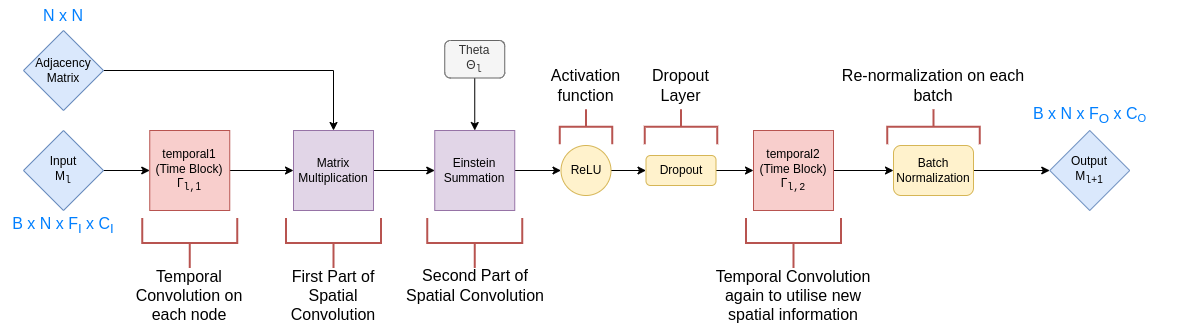

The diagram above was exported from draw.io. Its source (the exported page's mxGraphModel, read from the mxfile embedded in the PNG):
<mxGraphModel dx="1350" dy="878" grid="1" gridSize="10" guides="1" tooltips="1" connect="1" arrows="1" fold="1" page="1" pageScale="1" pageWidth="827" pageHeight="1169" math="1" shadow="0">
  <root>
    <mxCell id="0" />
    <mxCell id="1" parent="0" />
    <mxCell id="8epWSHPVbGEPPZAaLF-7-1" style="edgeStyle=orthogonalEdgeStyle;rounded=0;orthogonalLoop=1;jettySize=auto;html=1;exitX=1;exitY=0.5;exitDx=0;exitDy=0;entryX=0;entryY=0.5;entryDx=0;entryDy=0;" parent="1" source="8epWSHPVbGEPPZAaLF-7-3" target="8epWSHPVbGEPPZAaLF-7-8" edge="1">
      <mxGeometry relative="1" as="geometry">
        <mxPoint x="470" y="330" as="targetPoint" />
      </mxGeometry>
    </mxCell>
    <mxCell id="8epWSHPVbGEPPZAaLF-7-2" style="edgeStyle=orthogonalEdgeStyle;rounded=0;orthogonalLoop=1;jettySize=auto;html=1;entryX=0.5;entryY=0;entryDx=0;entryDy=0;exitX=1;exitY=0.5;exitDx=0;exitDy=0;" parent="1" source="8epWSHPVbGEPPZAaLF-7-18" target="8epWSHPVbGEPPZAaLF-7-8" edge="1">
      <mxGeometry relative="1" as="geometry">
        <mxPoint x="60" y="230" as="sourcePoint" />
      </mxGeometry>
    </mxCell>
    <mxCell id="8epWSHPVbGEPPZAaLF-7-3" value="temporal1&lt;br&gt;(Time Block)&lt;br&gt;&lt;span dir=&quot;ltr&quot; style=&quot;box-sizing: border-box ; color: transparent ; cursor: text ; position: absolute ; transform-origin: 0px 0px ; background-color: rgb(255 , 255 , 255) ; left: 191.446px ; top: 737.417px ; font-size: 13.5582px ; font-family: sans-serif ; transform: scalex(1.19086)&quot;&gt;Γ&lt;/span&gt;&lt;span dir=&quot;ltr&quot; style=&quot;box-sizing: border-box ; color: transparent ; cursor: text ; position: absolute ; transform-origin: 0px 0px ; background-color: rgb(255 , 255 , 255) ; left: 214.23px ; top: 742.615px ; font-size: 9.90549px ; font-family: sans-serif&quot;&gt;l&lt;/span&gt;&lt;span dir=&quot;ltr&quot; style=&quot;box-sizing: border-box ; color: transparent ; cursor: text ; position: absolute ; transform-origin: 0px 0px ; background-color: rgb(255 , 255 , 255) ; left: 217.372px ; top: 746.016px ; font-size: 7.42914px ; font-family: sans-serif&quot;&gt;1&lt;/span&gt;&lt;div&gt;&lt;span dir=&quot;ltr&quot; style=&quot;box-sizing: border-box ; color: transparent ; cursor: text ; position: absolute ; transform-origin: 0px 0px ; background-color: rgb(255 , 255 , 255) ; left: 191.446px ; top: 737.417px ; font-size: 13.5582px ; font-family: sans-serif ; transform: scalex(1.19086)&quot;&gt;Γ&lt;/span&gt;&lt;span dir=&quot;ltr&quot; style=&quot;box-sizing: border-box ; color: transparent ; cursor: text ; position: absolute ; transform-origin: 0px 0px ; background-color: rgb(255 , 255 , 255) ; left: 214.23px ; top: 742.615px ; font-size: 9.90549px ; font-family: sans-serif&quot;&gt;l&lt;/span&gt;&lt;span dir=&quot;ltr&quot; style=&quot;box-sizing: border-box ; color: transparent ; cursor: text ; position: absolute ; transform-origin: 0px 0px ; background-color: rgb(255 , 255 , 255) ; left: 217.372px ; top: 746.016px ; font-size: 7.42914px ; font-family: sans-serif&quot;&gt;1&lt;/span&gt;&lt;/div&gt;&lt;div&gt;Γ&lt;sub&gt;&lt;font face=&quot;Courier New&quot;&gt;l,&lt;/font&gt;1&lt;/sub&gt;&lt;br&gt;&lt;/div&gt;" style="whiteSpace=wrap;html=1;aspect=fixed;fillColor=#f8cecc;strokeColor=#b85450;" parent="1" vertex="1">
      <mxGeometry x="296.25" y="290" width="80" height="80" as="geometry" />
    </mxCell>
    <mxCell id="8epWSHPVbGEPPZAaLF-7-6" style="edgeStyle=orthogonalEdgeStyle;rounded=0;orthogonalLoop=1;jettySize=auto;html=1;exitX=1;exitY=0.5;exitDx=0;exitDy=0;entryX=0;entryY=0.5;entryDx=0;entryDy=0;" parent="1" source="8epWSHPVbGEPPZAaLF-7-8" target="8epWSHPVbGEPPZAaLF-7-10" edge="1">
      <mxGeometry relative="1" as="geometry" />
    </mxCell>
    <mxCell id="8epWSHPVbGEPPZAaLF-7-7" style="edgeStyle=orthogonalEdgeStyle;rounded=0;orthogonalLoop=1;jettySize=auto;html=1;entryX=0.5;entryY=0;entryDx=0;entryDy=0;startArrow=none;" parent="1" source="8epWSHPVbGEPPZAaLF-7-20" target="8epWSHPVbGEPPZAaLF-7-10" edge="1">
      <mxGeometry relative="1" as="geometry">
        <mxPoint x="660" y="230" as="sourcePoint" />
      </mxGeometry>
    </mxCell>
    <mxCell id="8epWSHPVbGEPPZAaLF-7-8" value="Matrix Multiplication" style="whiteSpace=wrap;html=1;aspect=fixed;fillColor=#e1d5e7;strokeColor=#9673a6;" parent="1" vertex="1">
      <mxGeometry x="440" y="290" width="80" height="80" as="geometry" />
    </mxCell>
    <mxCell id="8epWSHPVbGEPPZAaLF-7-9" style="edgeStyle=orthogonalEdgeStyle;rounded=0;orthogonalLoop=1;jettySize=auto;html=1;exitX=1;exitY=0.5;exitDx=0;exitDy=0;entryX=0;entryY=0.5;entryDx=0;entryDy=0;" parent="1" source="8epWSHPVbGEPPZAaLF-7-10" target="8epWSHPVbGEPPZAaLF-7-12" edge="1">
      <mxGeometry relative="1" as="geometry" />
    </mxCell>
    <mxCell id="8epWSHPVbGEPPZAaLF-7-10" value="Einstein&lt;br&gt;Summation" style="whiteSpace=wrap;html=1;aspect=fixed;fillColor=#e1d5e7;strokeColor=#9673a6;" parent="1" vertex="1">
      <mxGeometry x="581.25" y="290" width="80" height="80" as="geometry" />
    </mxCell>
    <mxCell id="8GHZrRff7OgZI47-8vP0-2" style="edgeStyle=orthogonalEdgeStyle;rounded=0;orthogonalLoop=1;jettySize=auto;html=1;exitX=1;exitY=0.5;exitDx=0;exitDy=0;" parent="1" source="8epWSHPVbGEPPZAaLF-7-12" target="8GHZrRff7OgZI47-8vP0-1" edge="1">
      <mxGeometry relative="1" as="geometry" />
    </mxCell>
    <mxCell id="8epWSHPVbGEPPZAaLF-7-12" value="ReLU" style="ellipse;whiteSpace=wrap;html=1;aspect=fixed;fillColor=#fff2cc;strokeColor=#d6b656;" parent="1" vertex="1">
      <mxGeometry x="707.5" y="305" width="50" height="50" as="geometry" />
    </mxCell>
    <mxCell id="8epWSHPVbGEPPZAaLF-7-13" style="edgeStyle=orthogonalEdgeStyle;rounded=0;orthogonalLoop=1;jettySize=auto;html=1;exitX=1;exitY=0.5;exitDx=0;exitDy=0;entryX=0;entryY=0.5;entryDx=0;entryDy=0;" parent="1" source="8epWSHPVbGEPPZAaLF-7-14" target="8GHZrRff7OgZI47-8vP0-5" edge="1">
      <mxGeometry relative="1" as="geometry">
        <mxPoint x="1040" y="330" as="targetPoint" />
      </mxGeometry>
    </mxCell>
    <mxCell id="8epWSHPVbGEPPZAaLF-7-14" value="&lt;span&gt;temporal2&lt;/span&gt;&lt;br&gt;&lt;span&gt;(Time Block)&lt;br&gt;&lt;/span&gt;Γ&lt;sub&gt;&lt;font face=&quot;Courier New&quot;&gt;l,2&lt;/font&gt;&lt;/sub&gt;&lt;span&gt;&lt;br&gt;&lt;/span&gt;" style="whiteSpace=wrap;html=1;aspect=fixed;fillColor=#f8cecc;strokeColor=#b85450;" parent="1" vertex="1">
      <mxGeometry x="900" y="290" width="80" height="80" as="geometry" />
    </mxCell>
    <mxCell id="8epWSHPVbGEPPZAaLF-7-17" style="edgeStyle=orthogonalEdgeStyle;rounded=0;orthogonalLoop=1;jettySize=auto;html=1;entryX=0;entryY=0.5;entryDx=0;entryDy=0;" parent="1" target="8epWSHPVbGEPPZAaLF-7-3" edge="1">
      <mxGeometry relative="1" as="geometry">
        <mxPoint x="210" y="330" as="sourcePoint" />
      </mxGeometry>
    </mxCell>
    <mxCell id="8epWSHPVbGEPPZAaLF-7-18" value="Adjacency&lt;br&gt;Matrix" style="rhombus;whiteSpace=wrap;html=1;fillColor=#dae8fc;strokeColor=#6c8ebf;" parent="1" vertex="1">
      <mxGeometry x="170" y="190" width="80" height="80" as="geometry" />
    </mxCell>
    <mxCell id="8epWSHPVbGEPPZAaLF-7-19" value="Input&lt;br&gt;M&lt;sub&gt;&lt;font face=&quot;Courier New&quot;&gt;l&lt;/font&gt;&lt;/sub&gt;" style="rhombus;whiteSpace=wrap;html=1;fillColor=#dae8fc;strokeColor=#6c8ebf;" parent="1" vertex="1">
      <mxGeometry x="170" y="290" width="80" height="80" as="geometry" />
    </mxCell>
    <mxCell id="8epWSHPVbGEPPZAaLF-7-20" value="Theta&lt;br&gt;Θ&lt;sub&gt;&lt;font face=&quot;Courier New&quot;&gt;l&lt;/font&gt;&lt;/sub&gt;" style="rounded=1;whiteSpace=wrap;html=1;fillColor=#f5f5f5;fontColor=#333333;strokeColor=#666666;" parent="1" vertex="1">
      <mxGeometry x="591.25" y="200" width="60" height="37.5" as="geometry" />
    </mxCell>
    <mxCell id="VfyBHNDOzLzGBlwsCfX2-3" value="" style="strokeWidth=2;html=1;shape=mxgraph.flowchart.annotation_2;align=left;labelPosition=right;pointerEvents=1;rotation=-90;fillColor=#f8cecc;strokeColor=#b85450;" parent="1" vertex="1">
      <mxGeometry x="311.25" y="355" width="50" height="95" as="geometry" />
    </mxCell>
    <mxCell id="VfyBHNDOzLzGBlwsCfX2-4" value="&lt;font style=&quot;font-size: 16px&quot;&gt;Temporal Convolution on each node&lt;/font&gt;" style="text;html=1;strokeColor=none;fillColor=none;align=center;verticalAlign=middle;whiteSpace=wrap;rounded=0;" parent="1" vertex="1">
      <mxGeometry x="276.25" y="440" width="120" height="30" as="geometry" />
    </mxCell>
    <mxCell id="VfyBHNDOzLzGBlwsCfX2-5" value="" style="strokeWidth=2;html=1;shape=mxgraph.flowchart.annotation_2;align=left;labelPosition=right;pointerEvents=1;rotation=-90;fillColor=#f8cecc;strokeColor=#b85450;" parent="1" vertex="1">
      <mxGeometry x="455" y="355" width="50" height="95" as="geometry" />
    </mxCell>
    <mxCell id="VfyBHNDOzLzGBlwsCfX2-6" value="&lt;span style=&quot;font-size: 16px&quot;&gt;First Part of Spatial Convolution&lt;/span&gt;" style="text;html=1;strokeColor=none;fillColor=none;align=center;verticalAlign=middle;whiteSpace=wrap;rounded=0;" parent="1" vertex="1">
      <mxGeometry x="415" y="440" width="130" height="30" as="geometry" />
    </mxCell>
    <mxCell id="VfyBHNDOzLzGBlwsCfX2-7" value="" style="strokeWidth=2;html=1;shape=mxgraph.flowchart.annotation_2;align=left;labelPosition=right;pointerEvents=1;rotation=-90;fillColor=#f8cecc;strokeColor=#b85450;" parent="1" vertex="1">
      <mxGeometry x="915" y="355" width="50" height="95" as="geometry" />
    </mxCell>
    <mxCell id="VfyBHNDOzLzGBlwsCfX2-8" value="&lt;span style=&quot;font-size: 16px&quot;&gt;Temporal Convolution again to utilise new spatial information&lt;/span&gt;" style="text;html=1;strokeColor=none;fillColor=none;align=center;verticalAlign=middle;whiteSpace=wrap;rounded=0;" parent="1" vertex="1">
      <mxGeometry x="850.1600000000001" y="440" width="179.68" height="30" as="geometry" />
    </mxCell>
    <mxCell id="VfyBHNDOzLzGBlwsCfX2-9" value="" style="strokeWidth=2;html=1;shape=mxgraph.flowchart.annotation_2;align=left;labelPosition=right;pointerEvents=1;rotation=-90;fillColor=#f8cecc;strokeColor=#b85450;" parent="1" vertex="1">
      <mxGeometry x="596.25" y="355" width="50" height="95" as="geometry" />
    </mxCell>
    <mxCell id="VfyBHNDOzLzGBlwsCfX2-10" value="&lt;span style=&quot;font-size: 16px&quot;&gt;Second Part of Spatial Convolution&lt;/span&gt;" style="text;html=1;strokeColor=none;fillColor=none;align=center;verticalAlign=middle;whiteSpace=wrap;rounded=0;" parent="1" vertex="1">
      <mxGeometry x="542.5" y="430" width="157.5" height="30" as="geometry" />
    </mxCell>
    <mxCell id="VfyBHNDOzLzGBlwsCfX2-11" value="" style="strokeWidth=2;html=1;shape=mxgraph.flowchart.annotation_2;align=left;labelPosition=right;pointerEvents=1;rotation=90;fillColor=#f8cecc;strokeColor=#b85450;" parent="1" vertex="1">
      <mxGeometry x="715" y="260" width="35" height="52.5" as="geometry" />
    </mxCell>
    <mxCell id="VfyBHNDOzLzGBlwsCfX2-12" value="&lt;span style=&quot;font-size: 16px&quot;&gt;Activation function&lt;/span&gt;" style="text;html=1;strokeColor=none;fillColor=none;align=center;verticalAlign=middle;whiteSpace=wrap;rounded=0;" parent="1" vertex="1">
      <mxGeometry x="676.25" y="230" width="112.5" height="30" as="geometry" />
    </mxCell>
    <mxCell id="VfyBHNDOzLzGBlwsCfX2-17" value="&lt;span style=&quot;font-size: 16px&quot;&gt;Re-normalization on each batch&lt;/span&gt;" style="text;html=1;strokeColor=none;fillColor=none;align=center;verticalAlign=middle;whiteSpace=wrap;rounded=0;" parent="1" vertex="1">
      <mxGeometry x="980" y="230" width="200.31" height="30" as="geometry" />
    </mxCell>
    <mxCell id="VfyBHNDOzLzGBlwsCfX2-18" value="Output&lt;br&gt;M&lt;sub&gt;&lt;font face=&quot;Courier New&quot;&gt;l&lt;/font&gt;+1&lt;/sub&gt;" style="rhombus;whiteSpace=wrap;html=1;fillColor=#dae8fc;strokeColor=#6c8ebf;" parent="1" vertex="1">
      <mxGeometry x="1196.25" y="290" width="80" height="80" as="geometry" />
    </mxCell>
    <mxCell id="VfyBHNDOzLzGBlwsCfX2-19" value="&lt;font color=&quot;#007fff&quot;&gt;N x N&lt;br&gt;&lt;/font&gt;" style="text;html=1;strokeColor=none;fillColor=none;align=center;verticalAlign=middle;whiteSpace=wrap;rounded=0;fontSize=16;" parent="1" vertex="1">
      <mxGeometry x="180" y="160" width="60" height="30" as="geometry" />
    </mxCell>
    <mxCell id="VfyBHNDOzLzGBlwsCfX2-20" value="&lt;font color=&quot;#007fff&quot;&gt;B x N x F&lt;sub&gt;I&lt;/sub&gt; x C&lt;sub&gt;I&lt;/sub&gt;&lt;/font&gt;&lt;font color=&quot;#007fff&quot;&gt;&lt;br&gt;&lt;/font&gt;" style="text;html=1;strokeColor=none;fillColor=none;align=center;verticalAlign=middle;whiteSpace=wrap;rounded=0;fontSize=16;" parent="1" vertex="1">
      <mxGeometry x="146.88" y="370" width="126.25" height="30" as="geometry" />
    </mxCell>
    <mxCell id="VfyBHNDOzLzGBlwsCfX2-21" value="&lt;font color=&quot;#007fff&quot;&gt;B x N x F&lt;sub&gt;O&lt;/sub&gt; x C&lt;span style=&quot;font-size: 13.3333px&quot;&gt;&lt;sub&gt;O&lt;/sub&gt;&lt;/span&gt;&lt;/font&gt;&lt;font color=&quot;#007fff&quot;&gt;&lt;br&gt;&lt;/font&gt;" style="text;html=1;strokeColor=none;fillColor=none;align=center;verticalAlign=middle;whiteSpace=wrap;rounded=0;fontSize=16;" parent="1" vertex="1">
      <mxGeometry x="1150" y="260" width="172.5" height="30" as="geometry" />
    </mxCell>
    <mxCell id="8GHZrRff7OgZI47-8vP0-3" style="edgeStyle=orthogonalEdgeStyle;rounded=0;orthogonalLoop=1;jettySize=auto;html=1;exitX=1;exitY=0.5;exitDx=0;exitDy=0;entryX=0;entryY=0.5;entryDx=0;entryDy=0;" parent="1" source="8GHZrRff7OgZI47-8vP0-1" target="8epWSHPVbGEPPZAaLF-7-14" edge="1">
      <mxGeometry relative="1" as="geometry" />
    </mxCell>
    <mxCell id="8GHZrRff7OgZI47-8vP0-1" value="Dropout" style="rounded=1;whiteSpace=wrap;html=1;fillColor=#fff2cc;strokeColor=#d6b656;" parent="1" vertex="1">
      <mxGeometry x="792.5" y="315" width="70" height="30" as="geometry" />
    </mxCell>
    <mxCell id="8GHZrRff7OgZI47-8vP0-6" value="" style="edgeStyle=orthogonalEdgeStyle;rounded=0;orthogonalLoop=1;jettySize=auto;html=1;" parent="1" source="8GHZrRff7OgZI47-8vP0-5" target="VfyBHNDOzLzGBlwsCfX2-18" edge="1">
      <mxGeometry relative="1" as="geometry" />
    </mxCell>
    <mxCell id="8GHZrRff7OgZI47-8vP0-5" value="Batch Normalization" style="rounded=1;whiteSpace=wrap;html=1;fillColor=#fff2cc;strokeColor=#d6b656;" parent="1" vertex="1">
      <mxGeometry x="1040" y="305" width="80" height="50" as="geometry" />
    </mxCell>
    <mxCell id="8GHZrRff7OgZI47-8vP0-7" value="" style="strokeWidth=2;html=1;shape=mxgraph.flowchart.annotation_2;align=left;labelPosition=right;pointerEvents=1;rotation=90;fillColor=#f8cecc;strokeColor=#b85450;" parent="1" vertex="1">
      <mxGeometry x="810" y="250" width="35" height="72.5" as="geometry" />
    </mxCell>
    <mxCell id="8GHZrRff7OgZI47-8vP0-8" value="&lt;span style=&quot;font-size: 16px&quot;&gt;Dropout Layer&lt;/span&gt;" style="text;html=1;strokeColor=none;fillColor=none;align=center;verticalAlign=middle;whiteSpace=wrap;rounded=0;" parent="1" vertex="1">
      <mxGeometry x="783.13" y="230" width="88.75" height="30" as="geometry" />
    </mxCell>
    <mxCell id="8GHZrRff7OgZI47-8vP0-9" value="" style="strokeWidth=2;html=1;shape=mxgraph.flowchart.annotation_2;align=left;labelPosition=right;pointerEvents=1;rotation=90;fillColor=#f8cecc;strokeColor=#b85450;" parent="1" vertex="1">
      <mxGeometry x="1062.5" y="240" width="35" height="92.5" as="geometry" />
    </mxCell>
  </root>
</mxGraphModel>